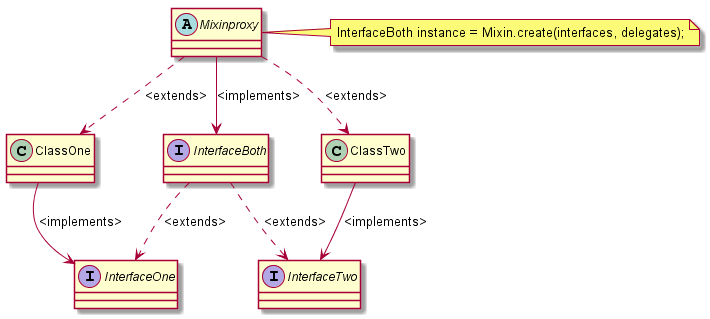

The diagram above was rendered by PlantUML. Its source (embedded in the PNG):
@startuml
' http://plantuml.com/classes.html
abstract class Mixinproxy
interface InterfaceOne
interface InterfaceTwo
interface InterfaceBoth

ClassOne --> InterfaceOne : <implements>
ClassTwo --> InterfaceTwo : <implements>
InterfaceBoth ..> InterfaceOne : <extends>
InterfaceBoth ..> InterfaceTwo : <extends>
Mixinproxy --> InterfaceBoth : <implements>
Mixinproxy ..> ClassOne : <extends>
Mixinproxy ..> ClassTwo : <extends>

note right of Mixinproxy : InterfaceBoth instance = Mixin.create(interfaces, delegates);

@enduml